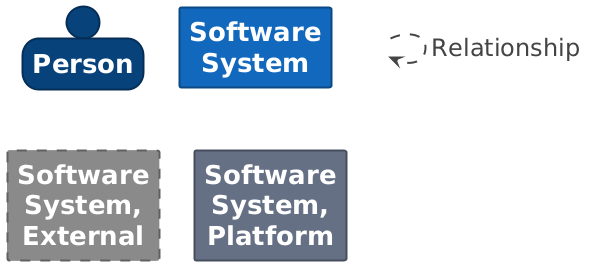

The diagram above was rendered by PlantUML. Its source (embedded in the PNG):
@startuml

set separator none
hide stereotype

<style>
  root {
    BackgroundColor: #ffffff;
    FontColor: #444444;
  }
  // Element,Person
  .Element-RWxlbWVudCxQZXJzb24= {
    BackgroundColor: #08427b;
    LineColor: #052e56;
    LineStyle: 0;
    LineThickness: 2;
    FontColor: #ffffff;
    FontSize: 24;
    HorizontalAlignment: center;
    Shadowing: 0;
    MaximumWidth: 200;
  }
  // Element,Software System
  .Element-RWxlbWVudCxTb2Z0d2FyZSBTeXN0ZW0= {
    BackgroundColor: #1168bd;
    LineColor: #0b4884;
    LineStyle: 0;
    LineThickness: 2;
    FontColor: #ffffff;
    FontSize: 24;
    HorizontalAlignment: center;
    Shadowing: 0;
    MaximumWidth: 200;
  }
  // Element,Software System,External
  .Element-RWxlbWVudCxTb2Z0d2FyZSBTeXN0ZW0sRXh0ZXJuYWw= {
    BackgroundColor: #8a8a8a;
    LineColor: #606060;
    LineStyle: 10-10;
    LineThickness: 2;
    FontColor: #ffffff;
    FontSize: 24;
    HorizontalAlignment: center;
    Shadowing: 0;
    MaximumWidth: 200;
  }
  // Element,Software System,Platform
  .Element-RWxlbWVudCxTb2Z0d2FyZSBTeXN0ZW0sUGxhdGZvcm0= {
    BackgroundColor: #667085;
    LineColor: #474e5d;
    LineStyle: 0;
    LineThickness: 2;
    FontColor: #ffffff;
    FontSize: 24;
    HorizontalAlignment: center;
    Shadowing: 0;
    MaximumWidth: 200;
  }
  // Relationship
  .Relationship-UmVsYXRpb25zaGlw {
    LineThickness: 2;
    LineStyle: 10-10;
    LineColor: #444444;
    FontColor: #444444;
    FontSize: 24;
    MaximumWidth: 200;
  }
  // transparent element for relationships in legend
  .Element-Transparent {
    BackgroundColor: transparent;
    LineColor: transparent;
    FontColor: transparent;
  }
</style>

person "==Person" <<Element-RWxlbWVudCxQZXJzb24=>>

rectangle "==Software System" <<Element-RWxlbWVudCxTb2Z0d2FyZSBTeXN0ZW0=>>

rectangle "==Software System, External" <<Element-RWxlbWVudCxTb2Z0d2FyZSBTeXN0ZW0sRXh0ZXJuYWw=>>

rectangle "==Software System, Platform" <<Element-RWxlbWVudCxTb2Z0d2FyZSBTeXN0ZW0sUGxhdGZvcm0=>>

rectangle "." <<.Element-Transparent>> as 1
1 --> 1 <<Relationship-UmVsYXRpb25zaGlw>> : "Relationship"

@enduml